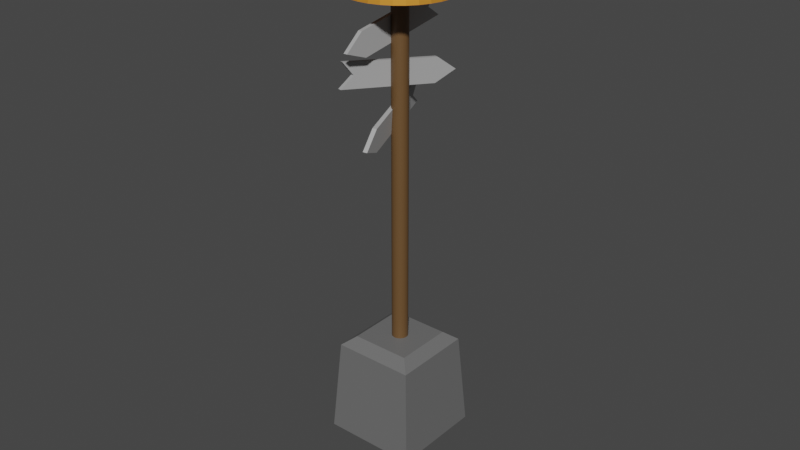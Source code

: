 # Source: Rozcestnik.blend  (saved by Blender 3.4.6; exported with 4.5.12 LTS)
import bpy
from mathutils import Matrix  # noqa: F401  (used for matrix-valued properties, if any)

bpy.ops.wm.read_factory_settings(use_empty=True)
scene = bpy.context.scene
scene.name = 'Scene'

# ---- collections
col_collection = bpy.data.collections.new('Collection'); scene.collection.children.link(col_collection)

# ---- materials (node trees are filled in below, after node groups)
mat_material_002 = bpy.data.materials.new('Material.002')
mat_material_002.use_transparent_shadow = False
mat_material_004 = bpy.data.materials.new('Material.004')
mat_material_004.use_transparent_shadow = False
mat_material_005 = bpy.data.materials.new('Material.005')
mat_material_005.use_transparent_shadow = False
mat_material_001 = bpy.data.materials.new('Material.001')
mat_material_001.use_transparent_shadow = False

# ---- material node trees
mat_material_002.use_nodes = True; mat_material_002.node_tree.nodes.clear()
_N = mat_material_002.node_tree.nodes; _L = mat_material_002.node_tree.links
n0 = _N.new('ShaderNodeBsdfPrincipled'); n0.name = 'Principled BSDF'; n0.location = (10, 300)
n0.distribution = 'GGX'
n0.subsurface_method = 'RANDOM_WALK_SKIN'
n0.inputs[0].default_value = (0.1376, 0.07212, 0.02663, 1.0)
n0.inputs[3].default_value = 1.45
n0.inputs[27].default_value = (0.0, 0.0, 0.0, 1.0)
n0.inputs[28].default_value = 1.0
n1 = _N.new('ShaderNodeOutputMaterial'); n1.name = 'Material Output'; n1.location = (300, 300)
_L.new(n0.outputs[0], n1.inputs[0])
n1.is_active_output = True
mat_material_004.use_nodes = True; mat_material_004.node_tree.nodes.clear()
_N = mat_material_004.node_tree.nodes; _L = mat_material_004.node_tree.links
n0 = _N.new('ShaderNodeBsdfPrincipled'); n0.name = 'Principled BSDF'; n0.location = (10, 300)
n0.distribution = 'GGX'
n0.subsurface_method = 'RANDOM_WALK_SKIN'
n0.inputs[0].default_value = (0.8, 0.3021, 0.02788, 1.0)
n0.inputs[1].default_value = 0.5078
n0.inputs[2].default_value = 0.6399
n0.inputs[3].default_value = 1.45
n0.inputs[13].default_value = 0.7746
n0.inputs[27].default_value = (0.0, 0.0, 0.0, 1.0)
n0.inputs[28].default_value = 1.0
n1 = _N.new('ShaderNodeOutputMaterial'); n1.name = 'Material Output'; n1.location = (300, 300)
_L.new(n0.outputs[0], n1.inputs[0])
n1.is_active_output = True
mat_material_005.use_nodes = True; mat_material_005.node_tree.nodes.clear()
_N = mat_material_005.node_tree.nodes; _L = mat_material_005.node_tree.links
n0 = _N.new('ShaderNodeBsdfPrincipled'); n0.name = 'Principled BSDF'; n0.location = (10, 300)
n0.distribution = 'GGX'
n0.subsurface_method = 'RANDOM_WALK_SKIN'
n0.inputs[0].default_value = (0.4109, 0.4109, 0.4109, 1.0)
n0.inputs[3].default_value = 1.45
n0.inputs[27].default_value = (0.0, 0.0, 0.0, 1.0)
n0.inputs[28].default_value = 1.0
n1 = _N.new('ShaderNodeOutputMaterial'); n1.name = 'Material Output'; n1.location = (300, 300)
_L.new(n0.outputs[0], n1.inputs[0])
n1.is_active_output = True
mat_material_001.use_nodes = True; mat_material_001.node_tree.nodes.clear()
_N = mat_material_001.node_tree.nodes; _L = mat_material_001.node_tree.links
n0 = _N.new('ShaderNodeBsdfPrincipled'); n0.name = 'Principled BSDF'; n0.location = (10, 300)
n0.distribution = 'GGX'
n0.subsurface_method = 'RANDOM_WALK_SKIN'
n0.inputs[0].default_value = (0.1473, 0.1473, 0.1473, 1.0)
n0.inputs[3].default_value = 1.45
n0.inputs[27].default_value = (0.0, 0.0, 0.0, 1.0)
n0.inputs[28].default_value = 1.0
n1 = _N.new('ShaderNodeOutputMaterial'); n1.name = 'Material Output'; n1.location = (300, 300)
_L.new(n0.outputs[0], n1.inputs[0])
n1.is_active_output = True

# ---- world
world_world = bpy.data.worlds.new('World'); scene.world = world_world
world_world.use_nodes = True; world_world.node_tree.nodes.clear()
_N = world_world.node_tree.nodes; _L = world_world.node_tree.links
n0 = _N.new('ShaderNodeOutputWorld'); n0.name = 'World Output'; n0.location = (300, 300)
n1 = _N.new('ShaderNodeBackground'); n1.name = 'Background'; n1.location = (10, 300)
n1.inputs[0].default_value = (0.05088, 0.05088, 0.05088, 1.0)
_L.new(n1.outputs[0], n0.inputs[0])
n0.is_active_output = True
world_world.color = (0.05088, 0.05088, 0.05088)
world_world.use_sun_shadow = False
world_world.sun_shadow_jitter_overblur = 0.0

# ---- meshes
me_cylinder_001 = bpy.data.meshes.new('Cylinder.001')
me_cylinder_001.from_pydata([(0.0, 1.0, -1.0), (0.0, 1.0, 1.0), (0.1951, 0.9808, -1.0), (0.1951, 0.9808, 1.0), (0.3827, 0.9239, -1.0), (0.3827, 0.9239, 1.0), (0.5556, 0.8315, -1.0), (0.5556, 0.8315, 1.0), (0.7071, 0.7071, -1.0), (0.7071, 0.7071, 1.0), (0.8315, 0.5556, -1.0), (0.8315, 0.5556, 1.0), (0.9239, 0.3827, -1.0), (0.9239, 0.3827, 1.0), (0.9808, 0.1951, -1.0), (0.9808, 0.1951, 1.0), (1.0, 0.0, -1.0), (1.0, 0.0, 1.0), (0.9808, -0.1951, -1.0), (0.9808, -0.1951, 1.0), (0.9239, -0.3827, -1.0), (0.9239, -0.3827, 1.0), (0.8315, -0.5556, -1.0), (0.8315, -0.5556, 1.0), (0.7071, -0.7071, -1.0), (0.7071, -0.7071, 1.0), (0.5556, -0.8315, -1.0), (0.5556, -0.8315, 1.0), (0.3827, -0.9239, -1.0), (0.3827, -0.9239, 1.0), (0.1951, -0.9808, -1.0), (0.1951, -0.9808, 1.0), (0.0, -1.0, -1.0), (0.0, -1.0, 1.0), (-0.1951, -0.9808, -1.0), (-0.1951, -0.9808, 1.0), (-0.3827, -0.9239, -1.0), (-0.3827, -0.9239, 1.0), (-0.5556, -0.8315, -1.0), (-0.5556, -0.8315, 1.0), (-0.7071, -0.7071, -1.0), (-0.7071, -0.7071, 1.0), (-0.8315, -0.5556, -1.0), (-0.8315, -0.5556, 1.0), (-0.9239, -0.3827, -1.0), (-0.9239, -0.3827, 1.0), (-0.9808, -0.1951, -1.0), (-0.9808, -0.1951, 1.0), (-1.0, 0.0, -1.0), (-1.0, 0.0, 1.0), (-0.9808, 0.1951, -1.0), (-0.9808, 0.1951, 1.0), (-0.9239, 0.3827, -1.0), (-0.9239, 0.3827, 1.0), (-0.8315, 0.5556, -1.0), (-0.8315, 0.5556, 1.0), (-0.7071, 0.7071, -1.0), (-0.7071, 0.7071, 1.0), (-0.5556, 0.8315, -1.0), (-0.5556, 0.8315, 1.0), (-0.3827, 0.9239, -1.0), (-0.3827, 0.9239, 1.0), (-0.1951, 0.9808, -1.0), (-0.1951, 0.9808, 1.0)], [], [(0, 1, 3, 2), (2, 3, 5, 4), (4, 5, 7, 6), (6, 7, 9, 8), (8, 9, 11, 10), (10, 11, 13, 12), (12, 13, 15, 14), (14, 15, 17, 16), (16, 17, 19, 18), (18, 19, 21, 20), (20, 21, 23, 22), (22, 23, 25, 24), (24, 25, 27, 26), (26, 27, 29, 28), (28, 29, 31, 30), (30, 31, 33, 32), (32, 33, 35, 34), (34, 35, 37, 36), (36, 37, 39, 38), (38, 39, 41, 40), (40, 41, 43, 42), (42, 43, 45, 44), (44, 45, 47, 46), (46, 47, 49, 48), (48, 49, 51, 50), (50, 51, 53, 52), (52, 53, 55, 54), (54, 55, 57, 56), (56, 57, 59, 58), (58, 59, 61, 60), (3, 1, 63, 61, 59, 57, 55, 53, 51, 49, 47, 45, 43, 41, 39, 37, 35, 33, 31, 29, 27, 25, 23, 21, 19, 17, 15, 13, 11, 9, 7, 5), (60, 61, 63, 62), (62, 63, 1, 0), (0, 2, 4, 6, 8, 10, 12, 14, 16, 18, 20, 22, 24, 26, 28, 30, 32, 34, 36, 38, 40, 42, 44, 46, 48, 50, 52, 54, 56, 58, 60, 62)])
_uv = me_cylinder_001.uv_layers.new(name='UVMap')
_uv.uv.foreach_set('vector', [1.0, 0.5, 1.0, 1.0, 0.9688, 1.0, 0.9688, 0.5, 0.9688, 0.5, 0.9688, 1.0, 0.9375, 1.0, 0.9375, 0.5, 0.9375, 0.5, 0.9375, 1.0, 0.9062, 1.0, 0.9062, 0.5, 0.9062, 0.5, 0.9062, 1.0, 0.875, 1.0, 0.875, 0.5, 0.875, 0.5, 0.875, 1.0, 0.8438, 1.0, 0.8438, 0.5, 0.8438, 0.5, 0.8438, 1.0, 0.8125, 1.0, 0.8125, 0.5, 0.8125, 0.5, 0.8125, 1.0, 0.7812, 1.0, 0.7812, 0.5, 0.7812, 0.5, 0.7812, 1.0, 0.75, 1.0, 0.75, 0.5, 0.75, 0.5, 0.75, 1.0, 0.7188, 1.0, 0.7188, 0.5, 0.7188, 0.5, 0.7188, 1.0, 0.6875, 1.0, 0.6875, 0.5, 0.6875, 0.5, 0.6875, 1.0, 0.6562, 1.0, 0.6562, 0.5, 0.6562, 0.5, 0.6562, 1.0, 0.625, 1.0, 0.625, 0.5, 0.625, 0.5, 0.625, 1.0, 0.5938, 1.0, 0.5938, 0.5, 0.5938, 0.5, 0.5938, 1.0, 0.5625, 1.0, 0.5625, 0.5, 0.5625, 0.5, 0.5625, 1.0, 0.5312, 1.0, 0.5312, 0.5, 0.5312, 0.5, 0.5312, 1.0, 0.5, 1.0, 0.5, 0.5, 0.5, 0.5, 0.5, 1.0, 0.4688, 1.0, 0.4688, 0.5, 0.4688, 0.5, 0.4688, 1.0, 0.4375, 1.0, 0.4375, 0.5, 0.4375, 0.5, 0.4375, 1.0, 0.4062, 1.0, 0.4062, 0.5, 0.4062, 0.5, 0.4062, 1.0, 0.375, 1.0, 0.375, 0.5, 0.375, 0.5, 0.375, 1.0, 0.3438, 1.0, 0.3438, 0.5, 0.3438, 0.5, 0.3438, 1.0, 0.3125, 1.0, 0.3125, 0.5, 0.3125, 0.5, 0.3125, 1.0, 0.2812, 1.0, 0.2812, 0.5, 0.2812, 0.5, 0.2812, 1.0, 0.25, 1.0, 0.25, 0.5, 0.25, 0.5, 0.25, 1.0, 0.2188, 1.0, 0.2188, 0.5, 0.2188, 0.5, 0.2188, 1.0, 0.1875, 1.0, 0.1875, 0.5, 0.1875, 0.5, 0.1875, 1.0, 0.1562, 1.0, 0.1562, 0.5, 0.1562, 0.5, 0.1562, 1.0, 0.125, 1.0, 0.125, 0.5, 0.125, 0.5, 0.125, 1.0, 0.09375, 1.0, 0.09375, 0.5, 0.09375, 0.5, 0.09375, 1.0, 0.0625, 1.0, 0.0625, 0.5, 0.2968, 0.4854, 0.25, 0.49, 0.2032, 0.4854, 0.1582, 0.4717, 0.1167, 0.4496, 0.08029, 0.4197, 0.05045, 0.3833, 0.02827, 0.3418, 0.01461, 0.2968, 0.01, 0.25, 0.01461, 0.2032, 0.02827, 0.1582, 0.05045, 0.1167, 0.08029, 0.08029, 0.1167, 0.05045, 0.1582, 0.02827, 0.2032, 0.01461, 0.25, 0.01, 0.2968, 0.01461, 0.3418, 0.02827, 0.3833, 0.05045, 0.4197, 0.08029, 0.4496, 0.1167, 0.4717, 0.1582, 0.4854, 0.2032, 0.49, 0.25, 0.4854, 0.2968, 0.4717, 0.3418, 0.4496, 0.3833, 0.4197, 0.4197, 0.3833, 0.4496, 0.3418, 0.4717, 0.0625, 0.5, 0.0625, 1.0, 0.03125, 1.0, 0.03125, 0.5, 0.03125, 0.5, 0.03125, 1.0, 0.0, 1.0, 0.0, 0.5, 0.75, 0.49, 0.7968, 0.4854, 0.8418, 0.4717, 0.8833, 0.4496, 0.9197, 0.4197, 0.9496, 0.3833, 0.9717, 0.3418, 0.9854, 0.2968, 0.99, 0.25, 0.9854, 0.2032, 0.9717, 0.1582, 0.9496, 0.1167, 0.9197, 0.08029, 0.8833, 0.05045, 0.8418, 0.02827, 0.7968, 0.01461, 0.75, 0.01, 0.7032, 0.01461, 0.6582, 0.02827, 0.6167, 0.05045, 0.5803, 0.08029, 0.5504, 0.1167, 0.5283, 0.1582, 0.5146, 0.2032, 0.51, 0.25, 0.5146, 0.2968, 0.5283, 0.3418, 0.5504, 0.3833, 0.5803, 0.4197, 0.6167, 0.4496, 0.6582, 0.4717, 0.7032, 0.4854])
me_cylinder_001.materials.append(mat_material_002)
me_cylinder_001.update()
me_cone = bpy.data.meshes.new('Cone')
me_cone.from_pydata([(-1.771e-09, 1.222, -1.0), (0.2384, 1.199, -1.0), (0.4676, 1.129, -1.0), (0.6789, 1.016, -1.0), (0.8641, 0.8641, -1.0), (1.016, 0.6789, -1.0), (1.129, 0.4676, -1.0), (1.199, 0.2384, -1.0), (1.222, -7.482e-09, -1.0), (1.199, -0.2384, -1.0), (1.129, -0.4676, -1.0), (1.016, -0.6789, -1.0), (0.8641, -0.8641, -1.0), (0.6789, -1.016, -1.0), (0.4676, -1.129, -1.0), (0.2384, -1.199, -1.0), (-1.771e-09, -1.222, -1.0), (-0.2384, -1.199, -1.0), (-0.4676, -1.129, -1.0), (-0.6789, -1.016, -1.0), (-0.8641, -0.8641, -1.0), (-1.016, -0.6789, -1.0), (-1.129, -0.4676, -1.0), (-1.199, -0.2384, -1.0), (-1.222, -7.482e-09, -1.0), (-1.199, 0.2384, -1.0), (-1.129, 0.4676, -1.0), (-1.016, 0.6789, -1.0), (-0.8641, 0.8641, -1.0), (-0.6789, 1.016, -1.0), (-0.4676, 1.129, -1.0), (-0.2384, 1.199, -1.0), (0.0, 0.0, 0.9658), (6.867e-10, 0.353, -0.09561), (0.06887, 0.3462, -0.09561), (0.1351, 0.3261, -0.09561), (0.1961, 0.2935, -0.09561), (0.2496, 0.2496, -0.09561), (0.2935, 0.1961, -0.09561), (0.3261, 0.1351, -0.09561), (0.3462, 0.06887, -0.09561), (0.353, 2.472e-09, -0.09561), (0.3462, -0.06887, -0.09561), (0.3261, -0.1351, -0.09561), (0.2935, -0.1961, -0.09561), (0.2496, -0.2496, -0.09561), (0.1961, -0.2935, -0.09561), (0.1351, -0.3261, -0.09561), (0.06887, -0.3462, -0.09561), (6.867e-10, -0.353, -0.09561), (-0.06887, -0.3462, -0.09561), (-0.1351, -0.3261, -0.09561), (-0.1961, -0.2935, -0.09561), (-0.2496, -0.2496, -0.09561), (-0.2935, -0.1961, -0.09561), (-0.3261, -0.1351, -0.09561), (-0.3462, -0.06887, -0.09561), (-0.353, 2.472e-09, -0.09561), (-0.3462, 0.06887, -0.09561), (-0.3261, 0.1351, -0.09561), (-0.2935, 0.1961, -0.09561), (-0.2496, 0.2496, -0.09561), (-0.1961, 0.2935, -0.09561), (-0.1351, 0.3261, -0.09561), (-0.06887, 0.3462, -0.09561), (-1.542e-09, 1.33, -1.0), (0.2595, 1.305, -1.0), (0.509, 1.229, -1.0), (0.739, 1.106, -1.0), (0.9406, 0.9406, -1.0), (1.106, 0.739, -1.0), (1.229, 0.509, -1.0), (1.305, 0.2595, -1.0), (1.33, -5.553e-09, -1.0), (1.305, -0.2595, -1.0), (1.229, -0.509, -1.0), (1.106, -0.739, -1.0), (0.9406, -0.9406, -1.0), (0.739, -1.106, -1.0), (0.509, -1.229, -1.0), (0.2595, -1.305, -1.0), (-1.542e-09, -1.33, -1.0), (-0.2595, -1.305, -1.0), (-0.509, -1.229, -1.0), (-0.739, -1.106, -1.0), (-0.9406, -0.9406, -1.0), (-1.106, -0.739, -1.0), (-1.229, -0.509, -1.0), (-1.305, -0.2595, -1.0), (-1.33, -5.553e-09, -1.0), (-1.305, 0.2595, -1.0), (-1.229, 0.509, -1.0), (-1.106, 0.739, -1.0), (-0.9406, 0.9406, -1.0), (-0.739, 1.106, -1.0), (-0.509, 1.229, -1.0), (-0.2595, 1.305, -1.0), (2.814e-09, 0.8435, -0.7582), (0.1646, 0.8273, -0.7582), (0.3228, 0.7793, -0.7582), (0.4686, 0.7013, -0.7582), (0.5964, 0.5964, -0.7582), (0.7013, 0.4686, -0.7582), (0.7793, 0.3228, -0.7582), (0.8273, 0.1646, -0.7582), (0.8435, -2.849e-09, -0.7582), (0.8273, -0.1646, -0.7582), (0.7793, -0.3228, -0.7582), (0.7013, -0.4686, -0.7582), (0.5964, -0.5964, -0.7582), (0.4686, -0.7013, -0.7582), (0.3228, -0.7793, -0.7582), (0.1646, -0.8273, -0.7582), (2.814e-09, -0.8435, -0.7582), (-0.1646, -0.8273, -0.7582), (-0.3228, -0.7793, -0.7582), (-0.4686, -0.7013, -0.7582), (-0.5964, -0.5964, -0.7582), (-0.7013, -0.4686, -0.7582), (-0.7793, -0.3228, -0.7582), (-0.8273, -0.1646, -0.7582), (-0.8435, -2.849e-09, -0.7582), (-0.8273, 0.1646, -0.7582), (-0.7793, 0.3228, -0.7582), (-0.7013, 0.4686, -0.7582), (-0.5964, 0.5964, -0.7582), (-0.4686, 0.7013, -0.7582), (-0.3228, 0.7793, -0.7582), (-0.1646, 0.8273, -0.7582), (-1.662e-09, 1.241, -1.127), (0.242, 1.217, -1.127), (0.4748, 1.146, -1.127), (0.6893, 1.032, -1.127), (0.8773, 0.8773, -1.127), (1.032, 0.6893, -1.127), (1.146, 0.4748, -1.127), (1.217, 0.242, -1.127), (1.241, -7.539e-09, -1.127), (1.217, -0.242, -1.127), (1.146, -0.4748, -1.127), (1.032, -0.6893, -1.127), (0.8773, -0.8773, -1.127), (0.6893, -1.032, -1.127), (0.4748, -1.146, -1.127), (0.242, -1.217, -1.127), (-1.662e-09, -1.241, -1.127), (-0.242, -1.217, -1.127), (-0.4748, -1.146, -1.127), (-0.6893, -1.032, -1.127), (-0.8773, -0.8773, -1.127), (-1.032, -0.6893, -1.127), (-1.146, -0.4748, -1.127), (-1.217, -0.242, -1.127), (-1.241, -7.539e-09, -1.127), (-1.217, 0.242, -1.127), (-1.146, 0.4748, -1.127), (-1.032, 0.6893, -1.127), (-0.8773, 0.8773, -1.127), (-0.6893, 1.032, -1.127), (-0.4748, 1.146, -1.127), (-0.242, 1.217, -1.127), (-1.431e-09, 1.35, -1.127), (0.2635, 1.325, -1.127), (0.5168, 1.248, -1.127), (0.7503, 1.123, -1.127), (0.9549, 0.9549, -1.127), (1.123, 0.7503, -1.127), (1.248, 0.5168, -1.127), (1.325, 0.2635, -1.127), (1.35, -5.58e-09, -1.127), (1.325, -0.2635, -1.127), (1.248, -0.5168, -1.127), (1.123, -0.7503, -1.127), (0.9549, -0.9549, -1.127), (0.7503, -1.123, -1.127), (0.5168, -1.248, -1.127), (0.2635, -1.325, -1.127), (-1.431e-09, -1.35, -1.127), (-0.2635, -1.325, -1.127), (-0.5168, -1.248, -1.127), (-0.7503, -1.123, -1.127), (-0.9549, -0.9549, -1.127), (-1.123, -0.7503, -1.127), (-1.248, -0.5168, -1.127), (-1.325, -0.2635, -1.127), (-1.35, -5.58e-09, -1.127), (-1.325, 0.2635, -1.127), (-1.248, 0.5168, -1.127), (-1.123, 0.7503, -1.127), (-0.9549, 0.9549, -1.127), (-0.7503, 1.123, -1.127), (-0.5168, 1.248, -1.127), (-0.2635, 1.325, -1.127)], [], [(33, 32, 34), (34, 32, 35), (35, 32, 36), (36, 32, 37), (37, 32, 38), (38, 32, 39), (39, 32, 40), (40, 32, 41), (41, 32, 42), (42, 32, 43), (43, 32, 44), (44, 32, 45), (45, 32, 46), (46, 32, 47), (47, 32, 48), (48, 32, 49), (49, 32, 50), (50, 32, 51), (51, 32, 52), (52, 32, 53), (53, 32, 54), (54, 32, 55), (55, 32, 56), (56, 32, 57), (57, 32, 58), (58, 32, 59), (59, 32, 60), (60, 32, 61), (61, 32, 62), (62, 32, 63), (16, 17, 114, 113), (63, 32, 64), (64, 32, 33), (96, 64, 33, 65), (95, 63, 64, 96), (94, 62, 63, 95), (93, 61, 62, 94), (92, 60, 61, 93), (91, 59, 60, 92), (90, 58, 59, 91), (89, 57, 58, 90), (88, 56, 57, 89), (87, 55, 56, 88), (86, 54, 55, 87), (85, 53, 54, 86), (84, 52, 53, 85), (83, 51, 52, 84), (82, 50, 51, 83), (81, 49, 50, 82), (80, 48, 49, 81), (79, 47, 48, 80), (78, 46, 47, 79), (77, 45, 46, 78), (76, 44, 45, 77), (75, 43, 44, 76), (74, 42, 43, 75), (73, 41, 42, 74), (72, 40, 41, 73), (71, 39, 40, 72), (70, 38, 39, 71), (69, 37, 38, 70), (68, 36, 37, 69), (67, 35, 36, 68), (66, 34, 35, 67), (65, 33, 34, 66), (73, 74, 170, 169), (21, 20, 149, 150), (86, 87, 183, 182), (20, 19, 148, 149), (19, 18, 147, 148), (72, 73, 169, 168), (85, 86, 182, 181), (18, 17, 146, 147), (17, 16, 145, 146), (71, 72, 168, 167), (84, 85, 181, 180), (16, 15, 144, 145), (70, 71, 167, 166), (15, 14, 143, 144), (83, 84, 180, 179), (96, 65, 161, 192), (14, 13, 142, 143), (69, 70, 166, 165), (13, 12, 141, 142), (82, 83, 179, 178), (95, 96, 192, 191), (12, 11, 140, 141), (11, 10, 139, 140), (68, 69, 165, 164), (81, 82, 178, 177), (94, 95, 191, 190), (10, 9, 138, 139), (9, 8, 137, 138), (67, 68, 164, 163), (80, 81, 177, 176), (93, 94, 190, 189), (8, 7, 136, 137), (97, 98, 99, 100, 101, 102, 103, 104, 105, 106, 107, 108, 109, 110, 111, 112, 113, 114, 115, 116, 117, 118, 119, 120, 121, 122, 123, 124, 125, 126, 127, 128), (3, 4, 101, 100), (30, 31, 128, 127), (17, 18, 115, 114), (4, 5, 102, 101), (31, 0, 97, 128), (18, 19, 116, 115), (5, 6, 103, 102), (19, 20, 117, 116), (6, 7, 104, 103), (20, 21, 118, 117), (7, 8, 105, 104), (21, 22, 119, 118), (8, 9, 106, 105), (22, 23, 120, 119), (9, 10, 107, 106), (23, 24, 121, 120), (10, 11, 108, 107), (24, 25, 122, 121), (11, 12, 109, 108), (25, 26, 123, 122), (12, 13, 110, 109), (26, 27, 124, 123), (13, 14, 111, 110), (0, 1, 98, 97), (27, 28, 125, 124), (14, 15, 112, 111), (1, 2, 99, 98), (28, 29, 126, 125), (15, 16, 113, 112), (2, 3, 100, 99), (29, 30, 127, 126), (130, 129, 161, 162), (131, 130, 162, 163), (132, 131, 163, 164), (133, 132, 164, 165), (134, 133, 165, 166), (135, 134, 166, 167), (136, 135, 167, 168), (137, 136, 168, 169), (138, 137, 169, 170), (139, 138, 170, 171), (140, 139, 171, 172), (141, 140, 172, 173), (142, 141, 173, 174), (143, 142, 174, 175), (144, 143, 175, 176), (145, 144, 176, 177), (146, 145, 177, 178), (147, 146, 178, 179), (148, 147, 179, 180), (149, 148, 180, 181), (150, 149, 181, 182), (151, 150, 182, 183), (152, 151, 183, 184), (153, 152, 184, 185), (154, 153, 185, 186), (155, 154, 186, 187), (156, 155, 187, 188), (157, 156, 188, 189), (158, 157, 189, 190), (159, 158, 190, 191), (160, 159, 191, 192), (129, 160, 192, 161), (22, 21, 150, 151), (87, 88, 184, 183), (23, 22, 151, 152), (74, 75, 171, 170), (24, 23, 152, 153), (88, 89, 185, 184), (25, 24, 153, 154), (75, 76, 172, 171), (26, 25, 154, 155), (89, 90, 186, 185), (27, 26, 155, 156), (76, 77, 173, 172), (1, 0, 129, 130), (28, 27, 156, 157), (2, 1, 130, 131), (90, 91, 187, 186), (29, 28, 157, 158), (77, 78, 174, 173), (3, 2, 131, 132), (30, 29, 158, 159), (65, 66, 162, 161), (4, 3, 132, 133), (91, 92, 188, 187), (31, 30, 159, 160), (78, 79, 175, 174), (5, 4, 133, 134), (0, 31, 160, 129), (6, 5, 134, 135), (92, 93, 189, 188), (79, 80, 176, 175), (66, 67, 163, 162), (7, 6, 135, 136)])
_uv = me_cone.uv_layers.new(name='UVMap')
_uv.uv.foreach_set('vector', [0.25, 0.37, 0.25, 0.25, 0.2734, 0.3677, 0.2734, 0.3677, 0.25, 0.25, 0.2959, 0.3609, 0.2959, 0.3609, 0.25, 0.25, 0.3167, 0.3498, 0.3167, 0.3498, 0.25, 0.25, 0.3349, 0.3349, 0.3349, 0.3349, 0.25, 0.25, 0.3498, 0.3167, 0.3498, 0.3167, 0.25, 0.25, 0.3609, 0.2959, 0.3609, 0.2959, 0.25, 0.25, 0.3677, 0.2734, 0.3677, 0.2734, 0.25, 0.25, 0.37, 0.25, 0.37, 0.25, 0.25, 0.25, 0.3677, 0.2266, 0.3677, 0.2266, 0.25, 0.25, 0.3609, 0.2041, 0.3609, 0.2041, 0.25, 0.25, 0.3498, 0.1833, 0.3498, 0.1833, 0.25, 0.25, 0.3349, 0.1651, 0.3349, 0.1651, 0.25, 0.25, 0.3167, 0.1502, 0.3167, 0.1502, 0.25, 0.25, 0.2959, 0.1391, 0.2959, 0.1391, 0.25, 0.25, 0.2734, 0.1323, 0.2734, 0.1323, 0.25, 0.25, 0.25, 0.13, 0.25, 0.13, 0.25, 0.25, 0.2266, 0.1323, 0.2266, 0.1323, 0.25, 0.25, 0.2041, 0.1391, 0.2041, 0.1391, 0.25, 0.25, 0.1833, 0.1502, 0.1833, 0.1502, 0.25, 0.25, 0.1651, 0.1651, 0.1651, 0.1651, 0.25, 0.25, 0.1502, 0.1833, 0.1502, 0.1833, 0.25, 0.25, 0.1391, 0.2041, 0.1391, 0.2041, 0.25, 0.25, 0.1323, 0.2266, 0.1323, 0.2266, 0.25, 0.25, 0.13, 0.25, 0.13, 0.25, 0.25, 0.25, 0.1323, 0.2734, 0.1323, 0.2734, 0.25, 0.25, 0.1391, 0.2959, 0.1391, 0.2959, 0.25, 0.25, 0.1502, 0.3167, 0.1502, 0.3167, 0.25, 0.25, 0.1651, 0.3349, 0.1651, 0.3349, 0.25, 0.25, 0.1833, 0.3498, 0.1833, 0.3498, 0.25, 0.25, 0.2041, 0.3609, 0.75, 0.05796, 0.7125, 0.06165, 0.7125, 0.06165, 0.75, 0.05796, 0.2041, 0.3609, 0.25, 0.25, 0.2266, 0.3677, 0.2266, 0.3677, 0.25, 0.25, 0.25, 0.37, 0.2032, 0.4854, 0.2266, 0.3677, 0.25, 0.37, 0.25, 0.49, 0.1582, 0.4717, 0.2041, 0.3609, 0.2266, 0.3677, 0.2032, 0.4854, 0.1167, 0.4496, 0.1833, 0.3498, 0.2041, 0.3609, 0.1582, 0.4717, 0.08029, 0.4197, 0.1651, 0.3349, 0.1833, 0.3498, 0.1167, 0.4496, 0.05045, 0.3833, 0.1502, 0.3167, 0.1651, 0.3349, 0.08029, 0.4197, 0.02827, 0.3418, 0.1391, 0.2959, 0.1502, 0.3167, 0.05045, 0.3833, 0.01461, 0.2968, 0.1323, 0.2734, 0.1391, 0.2959, 0.02827, 0.3418, 0.01, 0.25, 0.13, 0.25, 0.1323, 0.2734, 0.01461, 0.2968, 0.01461, 0.2032, 0.1323, 0.2266, 0.13, 0.25, 0.01, 0.25, 0.02827, 0.1582, 0.1391, 0.2041, 0.1323, 0.2266, 0.01461, 0.2032, 0.05045, 0.1167, 0.1502, 0.1833, 0.1391, 0.2041, 0.02827, 0.1582, 0.08029, 0.08029, 0.1651, 0.1651, 0.1502, 0.1833, 0.05045, 0.1167, 0.1167, 0.05045, 0.1833, 0.1502, 0.1651, 0.1651, 0.08029, 0.08029, 0.1582, 0.02827, 0.2041, 0.1391, 0.1833, 0.1502, 0.1167, 0.05045, 0.2032, 0.01461, 0.2266, 0.1323, 0.2041, 0.1391, 0.1582, 0.02827, 0.25, 0.01, 0.25, 0.13, 0.2266, 0.1323, 0.2032, 0.01461, 0.2968, 0.01461, 0.2734, 0.1323, 0.25, 0.13, 0.25, 0.01, 0.3418, 0.02827, 0.2959, 0.1391, 0.2734, 0.1323, 0.2968, 0.01461, 0.3833, 0.05045, 0.3167, 0.1502, 0.2959, 0.1391, 0.3418, 0.02827, 0.4197, 0.08029, 0.3349, 0.1651, 0.3167, 0.1502, 0.3833, 0.05045, 0.4496, 0.1167, 0.3498, 0.1833, 0.3349, 0.1651, 0.4197, 0.08029, 0.4717, 0.1582, 0.3609, 0.2041, 0.3498, 0.1833, 0.4496, 0.1167, 0.4854, 0.2032, 0.3677, 0.2266, 0.3609, 0.2041, 0.4717, 0.1582, 0.49, 0.25, 0.37, 0.25, 0.3677, 0.2266, 0.4854, 0.2032, 0.4854, 0.2968, 0.3677, 0.2734, 0.37, 0.25, 0.49, 0.25, 0.4717, 0.3418, 0.3609, 0.2959, 0.3677, 0.2734, 0.4854, 0.2968, 0.4496, 0.3833, 0.3498, 0.3167, 0.3609, 0.2959, 0.4717, 0.3418, 0.4197, 0.4197, 0.3349, 0.3349, 0.3498, 0.3167, 0.4496, 0.3833, 0.3833, 0.4496, 0.3167, 0.3498, 0.3349, 0.3349, 0.4197, 0.4197, 0.3418, 0.4717, 0.2959, 0.3609, 0.3167, 0.3498, 0.3833, 0.4496, 0.2968, 0.4854, 0.2734, 0.3677, 0.2959, 0.3609, 0.3418, 0.4717, 0.25, 0.49, 0.25, 0.37, 0.2734, 0.3677, 0.2968, 0.4854, 0.49, 0.25, 0.4854, 0.2032, 0.4854, 0.2032, 0.49, 0.25, 0.5903, 0.1433, 0.6142, 0.1142, 0.6142, 0.1142, 0.5903, 0.1433, 0.05045, 0.1167, 0.02827, 0.1582, 0.02827, 0.1582, 0.05045, 0.1167, 0.6142, 0.1142, 0.6433, 0.09032, 0.6433, 0.09032, 0.6142, 0.1142, 0.6433, 0.09032, 0.6765, 0.07258, 0.6765, 0.07258, 0.6433, 0.09032, 0.4854, 0.2968, 0.49, 0.25, 0.49, 0.25, 0.4854, 0.2968, 0.08029, 0.08029, 0.05045, 0.1167, 0.05045, 0.1167, 0.08029, 0.08029, 0.6765, 0.07258, 0.7125, 0.06165, 0.7125, 0.06165, 0.6765, 0.07258, 0.7125, 0.06165, 0.75, 0.05796, 0.75, 0.05796, 0.7125, 0.06165, 0.4717, 0.3418, 0.4854, 0.2968, 0.4854, 0.2968, 0.4717, 0.3418, 0.1167, 0.05045, 0.08029, 0.08029, 0.08029, 0.08029, 0.1167, 0.05045, 0.75, 0.05796, 0.7875, 0.06165, 0.7875, 0.06165, 0.75, 0.05796, 0.4496, 0.3833, 0.4717, 0.3418, 0.4717, 0.3418, 0.4496, 0.3833, 0.7875, 0.06165, 0.8235, 0.07258, 0.8235, 0.07258, 0.7875, 0.06165, 0.1582, 0.02827, 0.1167, 0.05045, 0.1167, 0.05045, 0.1582, 0.02827, 0.2032, 0.4854, 0.25, 0.49, 0.25, 0.49, 0.2032, 0.4854, 0.8235, 0.07258, 0.8567, 0.09032, 0.8567, 0.09032, 0.8235, 0.07258, 0.4197, 0.4197, 0.4496, 0.3833, 0.4496, 0.3833, 0.4197, 0.4197, 0.8567, 0.09032, 0.8858, 0.1142, 0.8858, 0.1142, 0.8567, 0.09032, 0.2032, 0.01461, 0.1582, 0.02827, 0.1582, 0.02827, 0.2032, 0.01461, 0.1582, 0.4717, 0.2032, 0.4854, 0.2032, 0.4854, 0.1582, 0.4717, 0.8858, 0.1142, 0.9097, 0.1433, 0.9097, 0.1433, 0.8858, 0.1142, 0.9097, 0.1433, 0.9274, 0.1765, 0.9274, 0.1765, 0.9097, 0.1433, 0.3833, 0.4496, 0.4197, 0.4197, 0.4197, 0.4197, 0.3833, 0.4496, 0.25, 0.01, 0.2032, 0.01461, 0.2032, 0.01461, 0.25, 0.01, 0.1167, 0.4496, 0.1582, 0.4717, 0.1582, 0.4717, 0.1167, 0.4496, 0.9274, 0.1765, 0.9384, 0.2125, 0.9384, 0.2125, 0.9274, 0.1765, 0.9384, 0.2125, 0.942, 0.25, 0.942, 0.25, 0.9384, 0.2125, 0.3418, 0.4717, 0.3833, 0.4496, 0.3833, 0.4496, 0.3418, 0.4717, 0.2968, 0.01461, 0.25, 0.01, 0.25, 0.01, 0.2968, 0.01461, 0.08029, 0.4197, 0.1167, 0.4496, 0.1167, 0.4496, 0.08029, 0.4197, 0.942, 0.25, 0.9384, 0.2875, 0.9384, 0.2875, 0.942, 0.25, 0.75, 0.442, 0.7875, 0.4384, 0.8235, 0.4274, 0.8567, 0.4097, 0.8858, 0.3858, 0.9097, 0.3567, 0.9274, 0.3235, 0.9384, 0.2875, 0.942, 0.25, 0.9384, 0.2125, 0.9274, 0.1765, 0.9097, 0.1433, 0.8858, 0.1142, 0.8567, 0.09032, 0.8235, 0.07258, 0.7875, 0.06165, 0.75, 0.05796, 0.7125, 0.06165, 0.6765, 0.07258, 0.6433, 0.09032, 0.6142, 0.1142, 0.5903, 0.1433, 0.5726, 0.1765, 0.5616, 0.2125, 0.558, 0.25, 0.5616, 0.2875, 0.5726, 0.3235, 0.5903, 0.3567, 0.6142, 0.3858, 0.6433, 0.4097, 0.6765, 0.4274, 0.7125, 0.4384, 0.8567, 0.4097, 0.8858, 0.3858, 0.8858, 0.3858, 0.8567, 0.4097, 0.6765, 0.4274, 0.7125, 0.4384, 0.7125, 0.4384, 0.6765, 0.4274, 0.7125, 0.06165, 0.6765, 0.07258, 0.6765, 0.07258, 0.7125, 0.06165, 0.8858, 0.3858, 0.9097, 0.3567, 0.9097, 0.3567, 0.8858, 0.3858, 0.7125, 0.4384, 0.75, 0.442, 0.75, 0.442, 0.7125, 0.4384, 0.6765, 0.07258, 0.6433, 0.09032, 0.6433, 0.09032, 0.6765, 0.07258, 0.9097, 0.3567, 0.9274, 0.3235, 0.9274, 0.3235, 0.9097, 0.3567, 0.6433, 0.09032, 0.6142, 0.1142, 0.6142, 0.1142, 0.6433, 0.09032, 0.9274, 0.3235, 0.9384, 0.2875, 0.9384, 0.2875, 0.9274, 0.3235, 0.6142, 0.1142, 0.5903, 0.1433, 0.5903, 0.1433, 0.6142, 0.1142, 0.9384, 0.2875, 0.942, 0.25, 0.942, 0.25, 0.9384, 0.2875, 0.5903, 0.1433, 0.5726, 0.1765, 0.5726, 0.1765, 0.5903, 0.1433, 0.942, 0.25, 0.9384, 0.2125, 0.9384, 0.2125, 0.942, 0.25, 0.5726, 0.1765, 0.5616, 0.2125, 0.5616, 0.2125, 0.5726, 0.1765, 0.9384, 0.2125, 0.9274, 0.1765, 0.9274, 0.1765, 0.9384, 0.2125, 0.5616, 0.2125, 0.558, 0.25, 0.558, 0.25, 0.5616, 0.2125, 0.9274, 0.1765, 0.9097, 0.1433, 0.9097, 0.1433, 0.9274, 0.1765, 0.558, 0.25, 0.5616, 0.2875, 0.5616, 0.2875, 0.558, 0.25, 0.9097, 0.1433, 0.8858, 0.1142, 0.8858, 0.1142, 0.9097, 0.1433, 0.5616, 0.2875, 0.5726, 0.3235, 0.5726, 0.3235, 0.5616, 0.2875, 0.8858, 0.1142, 0.8567, 0.09032, 0.8567, 0.09032, 0.8858, 0.1142, 0.5726, 0.3235, 0.5903, 0.3567, 0.5903, 0.3567, 0.5726, 0.3235, 0.8567, 0.09032, 0.8235, 0.07258, 0.8235, 0.07258, 0.8567, 0.09032, 0.75, 0.442, 0.7875, 0.4384, 0.7875, 0.4384, 0.75, 0.442, 0.5903, 0.3567, 0.6142, 0.3858, 0.6142, 0.3858, 0.5903, 0.3567, 0.8235, 0.07258, 0.7875, 0.06165, 0.7875, 0.06165, 0.8235, 0.07258, 0.7875, 0.4384, 0.8235, 0.4274, 0.8235, 0.4274, 0.7875, 0.4384, 0.6142, 0.3858, 0.6433, 0.4097, 0.6433, 0.4097, 0.6142, 0.3858, 0.7875, 0.06165, 0.75, 0.05796, 0.75, 0.05796, 0.7875, 0.06165, 0.8235, 0.4274, 0.8567, 0.4097, 0.8567, 0.4097, 0.8235, 0.4274, 0.6433, 0.4097, 0.6765, 0.4274, 0.6765, 0.4274, 0.6433, 0.4097, 0.7875, 0.4384, 0.75, 0.442, 0.75, 0.49, 0.7968, 0.4854, 0.8235, 0.4274, 0.7875, 0.4384, 0.7968, 0.4854, 0.8418, 0.4717, 0.8567, 0.4097, 0.8235, 0.4274, 0.8418, 0.4717, 0.8833, 0.4496, 0.8858, 0.3858, 0.8567, 0.4097, 0.8833, 0.4496, 0.9197, 0.4197, 0.9097, 0.3567, 0.8858, 0.3858, 0.9197, 0.4197, 0.9496, 0.3833, 0.9274, 0.3235, 0.9097, 0.3567, 0.9496, 0.3833, 0.9717, 0.3418, 0.9384, 0.2875, 0.9274, 0.3235, 0.9717, 0.3418, 0.9854, 0.2968, 0.942, 0.25, 0.9384, 0.2875, 0.9854, 0.2968, 0.99, 0.25, 0.9384, 0.2125, 0.942, 0.25, 0.99, 0.25, 0.9854, 0.2032, 0.9274, 0.1765, 0.9384, 0.2125, 0.9854, 0.2032, 0.9717, 0.1582, 0.9097, 0.1433, 0.9274, 0.1765, 0.9717, 0.1582, 0.9496, 0.1167, 0.8858, 0.1142, 0.9097, 0.1433, 0.9496, 0.1167, 0.9197, 0.08029, 0.8567, 0.09032, 0.8858, 0.1142, 0.9197, 0.08029, 0.8833, 0.05045, 0.8235, 0.07258, 0.8567, 0.09032, 0.8833, 0.05045, 0.8418, 0.02827, 0.7875, 0.06165, 0.8235, 0.07258, 0.8418, 0.02827, 0.7968, 0.01461, 0.75, 0.05796, 0.7875, 0.06165, 0.7968, 0.01461, 0.75, 0.01, 0.7125, 0.06165, 0.75, 0.05796, 0.75, 0.01, 0.7032, 0.01461, 0.6765, 0.07258, 0.7125, 0.06165, 0.7032, 0.01461, 0.6582, 0.02827, 0.6433, 0.09032, 0.6765, 0.07258, 0.6582, 0.02827, 0.6167, 0.05045, 0.6142, 0.1142, 0.6433, 0.09032, 0.6167, 0.05045, 0.5803, 0.08029, 0.5903, 0.1433, 0.6142, 0.1142, 0.5803, 0.08029, 0.5504, 0.1167, 0.5726, 0.1765, 0.5903, 0.1433, 0.5504, 0.1167, 0.5283, 0.1582, 0.5616, 0.2125, 0.5726, 0.1765, 0.5283, 0.1582, 0.5146, 0.2032, 0.558, 0.25, 0.5616, 0.2125, 0.5146, 0.2032, 0.51, 0.25, 0.5616, 0.2875, 0.558, 0.25, 0.51, 0.25, 0.5146, 0.2968, 0.5726, 0.3235, 0.5616, 0.2875, 0.5146, 0.2968, 0.5283, 0.3418, 0.5903, 0.3567, 0.5726, 0.3235, 0.5283, 0.3418, 0.5504, 0.3833, 0.6142, 0.3858, 0.5903, 0.3567, 0.5504, 0.3833, 0.5803, 0.4197, 0.6433, 0.4097, 0.6142, 0.3858, 0.5803, 0.4197, 0.6167, 0.4496, 0.6765, 0.4274, 0.6433, 0.4097, 0.6167, 0.4496, 0.6582, 0.4717, 0.7125, 0.4384, 0.6765, 0.4274, 0.6582, 0.4717, 0.7032, 0.4854, 0.75, 0.442, 0.7125, 0.4384, 0.7032, 0.4854, 0.75, 0.49, 0.5726, 0.1765, 0.5903, 0.1433, 0.5903, 0.1433, 0.5726, 0.1765, 0.02827, 0.1582, 0.01461, 0.2032, 0.01461, 0.2032, 0.02827, 0.1582, 0.5616, 0.2125, 0.5726, 0.1765, 0.5726, 0.1765, 0.5616, 0.2125, 0.4854, 0.2032, 0.4717, 0.1582, 0.4717, 0.1582, 0.4854, 0.2032, 0.558, 0.25, 0.5616, 0.2125, 0.5616, 0.2125, 0.558, 0.25, 0.01461, 0.2032, 0.01, 0.25, 0.01, 0.25, 0.01461, 0.2032, 0.5616, 0.2875, 0.558, 0.25, 0.558, 0.25, 0.5616, 0.2875, 0.4717, 0.1582, 0.4496, 0.1167, 0.4496, 0.1167, 0.4717, 0.1582, 0.5726, 0.3235, 0.5616, 0.2875, 0.5616, 0.2875, 0.5726, 0.3235, 0.01, 0.25, 0.01461, 0.2968, 0.01461, 0.2968, 0.01, 0.25, 0.5903, 0.3567, 0.5726, 0.3235, 0.5726, 0.3235, 0.5903, 0.3567, 0.4496, 0.1167, 0.4197, 0.08029, 0.4197, 0.08029, 0.4496, 0.1167, 0.7875, 0.4384, 0.75, 0.442, 0.75, 0.442, 0.7875, 0.4384, 0.6142, 0.3858, 0.5903, 0.3567, 0.5903, 0.3567, 0.6142, 0.3858, 0.8235, 0.4274, 0.7875, 0.4384, 0.7875, 0.4384, 0.8235, 0.4274, 0.01461, 0.2968, 0.02827, 0.3418, 0.02827, 0.3418, 0.01461, 0.2968, 0.6433, 0.4097, 0.6142, 0.3858, 0.6142, 0.3858, 0.6433, 0.4097, 0.4197, 0.08029, 0.3833, 0.05045, 0.3833, 0.05045, 0.4197, 0.08029, 0.8567, 0.4097, 0.8235, 0.4274, 0.8235, 0.4274, 0.8567, 0.4097, 0.6765, 0.4274, 0.6433, 0.4097, 0.6433, 0.4097, 0.6765, 0.4274, 0.25, 0.49, 0.2968, 0.4854, 0.2968, 0.4854, 0.25, 0.49, 0.8858, 0.3858, 0.8567, 0.4097, 0.8567, 0.4097, 0.8858, 0.3858, 0.02827, 0.3418, 0.05045, 0.3833, 0.05045, 0.3833, 0.02827, 0.3418, 0.7125, 0.4384, 0.6765, 0.4274, 0.6765, 0.4274, 0.7125, 0.4384, 0.3833, 0.05045, 0.3418, 0.02827, 0.3418, 0.02827, 0.3833, 0.05045, 0.9097, 0.3567, 0.8858, 0.3858, 0.8858, 0.3858, 0.9097, 0.3567, 0.75, 0.442, 0.7125, 0.4384, 0.7125, 0.4384, 0.75, 0.442, 0.9274, 0.3235, 0.9097, 0.3567, 0.9097, 0.3567, 0.9274, 0.3235, 0.05045, 0.3833, 0.08029, 0.4197, 0.08029, 0.4197, 0.05045, 0.3833, 0.3418, 0.02827, 0.2968, 0.01461, 0.2968, 0.01461, 0.3418, 0.02827, 0.2968, 0.4854, 0.3418, 0.4717, 0.3418, 0.4717, 0.2968, 0.4854, 0.9384, 0.2875, 0.9274, 0.3235, 0.9274, 0.3235, 0.9384, 0.2875])
me_cone.materials.append(mat_material_004)
me_cone.update()
me_cube_001 = bpy.data.meshes.new('Cube.001')
me_cube_001.from_pydata([(-1.0, -1.0, -1.0), (-1.0, -1.0, 1.0), (-1.0, 1.0, -1.0), (-1.0, 1.0, 1.0), (1.0, -1.0, -1.0), (1.0, -1.0, 1.0), (1.0, 1.0, -1.0), (1.0, 1.0, 1.0), (-1.0, -1.432, 0.0), (1.0, -1.432, 0.0), (-1.0, 0.7553, 0.0), (1.0, 0.7553, 0.0)], [], [(0, 8, 1, 3, 10, 2), (10, 3, 7, 11), (6, 11, 7, 5, 9, 4), (9, 5, 1, 8), (2, 6, 4, 0), (7, 3, 1, 5), (4, 9, 8, 0), (2, 10, 11, 6)])
_uv = me_cube_001.uv_layers.new(name='UVMap')
_uv.uv.foreach_set('vector', [0.375, 0.0, 0.5, 0.0, 0.625, 0.0, 0.625, 0.25, 0.5, 0.25, 0.375, 0.25, 0.5, 0.25, 0.625, 0.25, 0.625, 0.5, 0.5, 0.5, 0.375, 0.5, 0.5, 0.5, 0.625, 0.5, 0.625, 0.75, 0.5, 0.75, 0.375, 0.75, 0.5, 0.75, 0.625, 0.75, 0.625, 1.0, 0.5, 1.0, 0.125, 0.5, 0.375, 0.5, 0.375, 0.75, 0.125, 0.75, 0.625, 0.5, 0.875, 0.5, 0.875, 0.75, 0.625, 0.75, 0.375, 0.75, 0.5, 0.75, 0.5, 1.0, 0.375, 1.0, 0.375, 0.25, 0.5, 0.25, 0.5, 0.5, 0.375, 0.5])
me_cube_001.materials.append(mat_material_005)
me_cube_001.update()
me_cube_002 = bpy.data.meshes.new('Cube.002')
me_cube_002.from_pydata([(-1.0, -1.0, -1.0), (-1.0, -1.0, 1.0), (-1.0, 1.0, -1.0), (-1.0, 1.0, 1.0), (1.0, -1.0, -1.0), (1.0, -1.0, 1.0), (1.0, 1.0, -1.0), (1.0, 1.0, 1.0), (-1.0, -1.432, 0.0), (1.0, -1.432, 0.0), (-1.0, 0.7553, 0.0), (1.0, 0.7553, 0.0)], [], [(0, 8, 1, 3, 10, 2), (10, 3, 7, 11), (6, 11, 7, 5, 9, 4), (9, 5, 1, 8), (2, 6, 4, 0), (7, 3, 1, 5), (4, 9, 8, 0), (2, 10, 11, 6)])
_uv = me_cube_002.uv_layers.new(name='UVMap')
_uv.uv.foreach_set('vector', [0.375, 0.0, 0.5, 0.0, 0.625, 0.0, 0.625, 0.25, 0.5, 0.25, 0.375, 0.25, 0.5, 0.25, 0.625, 0.25, 0.625, 0.5, 0.5, 0.5, 0.375, 0.5, 0.5, 0.5, 0.625, 0.5, 0.625, 0.75, 0.5, 0.75, 0.375, 0.75, 0.5, 0.75, 0.625, 0.75, 0.625, 1.0, 0.5, 1.0, 0.125, 0.5, 0.375, 0.5, 0.375, 0.75, 0.125, 0.75, 0.625, 0.5, 0.875, 0.5, 0.875, 0.75, 0.625, 0.75, 0.375, 0.75, 0.5, 0.75, 0.5, 1.0, 0.375, 1.0, 0.375, 0.25, 0.5, 0.25, 0.5, 0.5, 0.375, 0.5])
me_cube_002.materials.append(mat_material_005)
me_cube_002.update()
me_cube_003 = bpy.data.meshes.new('Cube.003')
me_cube_003.from_pydata([(-1.0, -1.0, -1.0), (-1.0, -1.0, 1.0), (-1.0, 1.0, -1.0), (-1.0, 1.0, 1.0), (1.0, -1.0, -1.0), (1.0, -1.0, 1.0), (1.0, 1.0, -1.0), (1.0, 1.0, 1.0), (-1.0, -1.432, 0.0), (1.0, -1.432, 0.0), (-1.0, 0.7553, 0.0), (1.0, 0.7553, 0.0)], [], [(0, 8, 1, 3, 10, 2), (10, 3, 7, 11), (6, 11, 7, 5, 9, 4), (9, 5, 1, 8), (2, 6, 4, 0), (7, 3, 1, 5), (4, 9, 8, 0), (2, 10, 11, 6)])
_uv = me_cube_003.uv_layers.new(name='UVMap')
_uv.uv.foreach_set('vector', [0.375, 0.0, 0.5, 0.0, 0.625, 0.0, 0.625, 0.25, 0.5, 0.25, 0.375, 0.25, 0.5, 0.25, 0.625, 0.25, 0.625, 0.5, 0.5, 0.5, 0.375, 0.5, 0.5, 0.5, 0.625, 0.5, 0.625, 0.75, 0.5, 0.75, 0.375, 0.75, 0.5, 0.75, 0.625, 0.75, 0.625, 1.0, 0.5, 1.0, 0.125, 0.5, 0.375, 0.5, 0.375, 0.75, 0.125, 0.75, 0.625, 0.5, 0.875, 0.5, 0.875, 0.75, 0.625, 0.75, 0.375, 0.75, 0.5, 0.75, 0.5, 1.0, 0.375, 1.0, 0.375, 0.25, 0.5, 0.25, 0.5, 0.5, 0.375, 0.5])
me_cube_003.materials.append(mat_material_005)
me_cube_003.update()
me_cube_004 = bpy.data.meshes.new('Cube.004')
me_cube_004.from_pydata([(-1.0, -1.0, -1.0), (-0.8606, -0.8606, 1.0), (-1.0, 1.0, -1.0), (-0.8606, 0.8606, 1.0), (1.0, -1.0, -1.0), (0.8606, -0.8606, 1.0), (1.0, 1.0, -1.0), (0.8606, 0.8606, 1.0), (-0.6246, -0.6246, 1.189), (-0.6246, 0.6246, 1.189), (0.6246, 0.6246, 1.189), (0.6246, -0.6246, 1.189)], [], [(0, 1, 3, 2), (2, 3, 7, 6), (6, 7, 5, 4), (4, 5, 1, 0), (2, 6, 4, 0), (7, 3, 9, 10), (10, 9, 8, 11), (5, 7, 10, 11), (3, 1, 8, 9), (1, 5, 11, 8)])
_uv = me_cube_004.uv_layers.new(name='UVMap')
_uv.uv.foreach_set('vector', [0.375, 0.0, 0.625, 0.0, 0.625, 0.25, 0.375, 0.25, 0.375, 0.25, 0.625, 0.25, 0.625, 0.5, 0.375, 0.5, 0.375, 0.5, 0.625, 0.5, 0.625, 0.75, 0.375, 0.75, 0.375, 0.75, 0.625, 0.75, 0.625, 1.0, 0.375, 1.0, 0.125, 0.5, 0.375, 0.5, 0.375, 0.75, 0.125, 0.75, 0.625, 0.5, 0.625, 0.25, 0.625, 0.25, 0.625, 0.5, 0.625, 0.5, 0.875, 0.5, 0.875, 0.75, 0.625, 0.75, 0.625, 0.75, 0.625, 0.5, 0.625, 0.5, 0.625, 0.75, 0.625, 0.25, 0.625, 0.0, 0.625, 0.0, 0.625, 0.25, 0.625, 1.0, 0.625, 0.75, 0.625, 0.75, 0.625, 1.0])
me_cube_004.materials.append(mat_material_001)
me_cube_004.update()

# ---- objects
ob_cylinder = bpy.data.objects.new('Cylinder', me_cylinder_001)
ob_cone = bpy.data.objects.new('Cone', me_cone)
ob_cube = bpy.data.objects.new('Cube', me_cube_001)
ob_cube_001 = bpy.data.objects.new('Cube.001', me_cube_002)
ob_cube_002 = bpy.data.objects.new('Cube.002', me_cube_003)
ob_cube_003 = bpy.data.objects.new('Cube.003', me_cube_004)

# ---- transforms, parenting, visibility, modifiers, constraints
ob_cylinder.location = (0.01286, -0.004503, 1.628)
ob_cylinder.scale = (0.075, 0.075, 2.625)
ob_cone.location = (0.01286, -0.004503, 4.38)
ob_cone.scale = (0.3738, 0.3738, 0.3738)
ob_cube.location = (-0.04817, 0.06597, 3.654)
ob_cube.rotation_euler = (0.1696, -0.02829, -0.03055)
ob_cube.scale = (0.01875, 0.45, 0.1125)
ob_cube_001.location = (-0.07022, -0.04465, 3.255)
ob_cube_001.rotation_euler = (0.1193, 0.01956, 2.81)
ob_cube_001.scale = (0.01875, 0.45, 0.1125)
ob_cube_002.location = (-0.07445, 0.04624, 2.867)
ob_cube_002.rotation_euler = (0.1539, 0.07964, 0.315)
ob_cube_002.scale = (0.01875, 0.45, 0.1125)
ob_cube_003.location = (0.01286, -0.004503, 0.2244)
ob_cube_003.scale = (0.4441, 0.4441, 0.4441)

# ---- collection membership
col_collection.objects.link(ob_cylinder)
col_collection.objects.link(ob_cone)
col_collection.objects.link(ob_cube)
col_collection.objects.link(ob_cube_001)
col_collection.objects.link(ob_cube_002)
col_collection.objects.link(ob_cube_003)

# ---- scene / render settings (as saved in the file)
scene.frame_start = 1; scene.frame_end = 250; scene.frame_set(1)
scene.render.engine = 'BLENDER_EEVEE_NEXT'
scene.cycles.sampling_pattern = 'TABULATED_SOBOL'
scene.cycles.use_light_tree = False
scene.view_settings.view_transform = 'Filmic'
bpy.context.view_layer.update()

# ---- added for rendering (the .blend has no active camera and no usable light): camera, sun
cam_auto = bpy.data.cameras.new('AutoCamera')
cam_auto.lens = 50.0
cam_auto.sensor_width = 36.0
cam_auto.clip_end = 1000.0
ob_auto_camera = bpy.data.objects.new('AutoCamera', cam_auto)
scene.collection.objects.link(ob_auto_camera)
ob_auto_camera.location = (5.51087, -6.60223, 6.27041)
ob_auto_camera.rotation_euler = (1.09748, -7.21219e-08, 0.694738)
scene.camera = ob_auto_camera
light_auto_sun = bpy.data.lights.new('AutoSun', 'SUN')
light_auto_sun.energy = 3.0
light_auto_sun.angle = 0.0523599
ob_auto_sun = bpy.data.objects.new('AutoSun', light_auto_sun)
scene.collection.objects.link(ob_auto_sun)
ob_auto_sun.rotation_euler = (0.872665, 0.174533, 0.523599)
bpy.context.view_layer.update()
